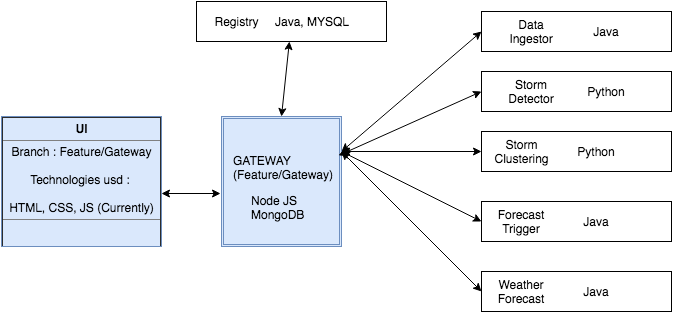

The diagram above was exported from draw.io. Its source (the exported page's mxGraphModel, read from the mxfile embedded in the PNG):
<mxGraphModel dx="790" dy="414" grid="1" gridSize="10" guides="1" tooltips="1" connect="1" arrows="1" fold="1" page="1" pageScale="1" pageWidth="826" pageHeight="1169" background="#ffffff" math="0" shadow="0">
  <root>
    <mxCell id="0" />
    <mxCell id="1" parent="0" />
    <mxCell id="12" value="&lt;table border=&quot;1&quot; width=&quot;100%&quot; cellpadding=&quot;4&quot; style=&quot;width: 100% ; height: 100% ; border-collapse: collapse&quot;&gt;&lt;tbody&gt;&lt;tr&gt;&lt;th align=&quot;center&quot;&gt;UI&lt;/th&gt;&lt;/tr&gt;&lt;tr&gt;&lt;td align=&quot;center&quot;&gt;Branch : Feature/Gateway&lt;br&gt;&lt;br&gt;Technologies usd :&amp;nbsp;&lt;br&gt;&lt;br&gt;HTML, CSS, JS (Currently)&lt;br&gt;&lt;/td&gt;&lt;/tr&gt;&lt;tr&gt;&lt;td align=&quot;center&quot;&gt;&lt;br&gt;&lt;br&gt;&lt;/td&gt;&lt;/tr&gt;&lt;/tbody&gt;&lt;/table&gt;" style="text;html=1;overflow=fill;fillColor=#dae8fc;strokeColor=#6c8ebf;" vertex="1" parent="1">
      <mxGeometry x="40" y="185" width="160" height="130" as="geometry" />
    </mxCell>
    <mxCell id="15" value="" style="shape=ext;double=1;whiteSpace=wrap;html=1;fillColor=#dae8fc;strokeColor=#6c8ebf;" vertex="1" parent="1">
      <mxGeometry x="260" y="185" width="120" height="130" as="geometry" />
    </mxCell>
    <mxCell id="16" value="GATEWAY&lt;div&gt;(Feature/Gateway)&lt;/div&gt;" style="text;html=1;resizable=0;autosize=1;align=left;verticalAlign=top;spacingTop=-4;points=[];" vertex="1" parent="1">
      <mxGeometry x="270" y="220" width="120" height="30" as="geometry" />
    </mxCell>
    <mxCell id="19" value="Node JS&lt;div&gt;MongoDB&lt;/div&gt;&lt;div&gt;&lt;br&gt;&lt;/div&gt;" style="text;html=1;resizable=0;autosize=1;align=left;verticalAlign=top;spacingTop=-4;points=[];" vertex="1" parent="1">
      <mxGeometry x="288" y="260" width="70" height="40" as="geometry" />
    </mxCell>
    <mxCell id="20" value="" style="endArrow=classic;startArrow=classic;html=1;entryX=-0.008;entryY=0.592;entryPerimeter=0;" edge="1" parent="1" target="15">
      <mxGeometry width="50" height="50" relative="1" as="geometry">
        <mxPoint x="200" y="262" as="sourcePoint" />
        <mxPoint x="240" y="220" as="targetPoint" />
      </mxGeometry>
    </mxCell>
    <mxCell id="22" value="" style="endArrow=classic;startArrow=classic;html=1;" edge="1" parent="1">
      <mxGeometry width="50" height="50" relative="1" as="geometry">
        <mxPoint x="380" y="220" as="sourcePoint" />
        <mxPoint x="520" y="100" as="targetPoint" />
      </mxGeometry>
    </mxCell>
    <mxCell id="23" value="" style="endArrow=classic;startArrow=classic;html=1;exitX=0.892;exitY=0.133;exitPerimeter=0;" edge="1" parent="1" source="16">
      <mxGeometry width="50" height="50" relative="1" as="geometry">
        <mxPoint x="380" y="280" as="sourcePoint" />
        <mxPoint x="520" y="160" as="targetPoint" />
      </mxGeometry>
    </mxCell>
    <mxCell id="24" value="" style="endArrow=classic;startArrow=classic;html=1;" edge="1" parent="1">
      <mxGeometry width="50" height="50" relative="1" as="geometry">
        <mxPoint x="380" y="220" as="sourcePoint" />
        <mxPoint x="520" y="220" as="targetPoint" />
      </mxGeometry>
    </mxCell>
    <mxCell id="25" value="" style="endArrow=classic;startArrow=classic;html=1;" edge="1" parent="1">
      <mxGeometry width="50" height="50" relative="1" as="geometry">
        <mxPoint x="380" y="220" as="sourcePoint" />
        <mxPoint x="520" y="290" as="targetPoint" />
      </mxGeometry>
    </mxCell>
    <mxCell id="26" value="" style="endArrow=classic;startArrow=classic;html=1;" edge="1" parent="1">
      <mxGeometry width="50" height="50" relative="1" as="geometry">
        <mxPoint x="380" y="220" as="sourcePoint" />
        <mxPoint x="520" y="360" as="targetPoint" />
      </mxGeometry>
    </mxCell>
    <mxCell id="27" value="" style="whiteSpace=wrap;html=1;" vertex="1" parent="1">
      <mxGeometry x="520" y="80" width="190" height="40" as="geometry" />
    </mxCell>
    <mxCell id="28" value="" style="whiteSpace=wrap;html=1;" vertex="1" parent="1">
      <mxGeometry x="520" y="140" width="190" height="40" as="geometry" />
    </mxCell>
    <mxCell id="29" value="" style="whiteSpace=wrap;html=1;" vertex="1" parent="1">
      <mxGeometry x="520" y="200" width="190" height="40" as="geometry" />
    </mxCell>
    <mxCell id="30" value="" style="whiteSpace=wrap;html=1;" vertex="1" parent="1">
      <mxGeometry x="520" y="270" width="190" height="40" as="geometry" />
    </mxCell>
    <mxCell id="31" value="" style="whiteSpace=wrap;html=1;" vertex="1" parent="1">
      <mxGeometry x="520" y="340" width="190" height="40" as="geometry" />
    </mxCell>
    <mxCell id="34" value="Data Ingestor" style="text;html=1;strokeColor=none;fillColor=none;align=center;verticalAlign=middle;whiteSpace=wrap;" vertex="1" parent="1">
      <mxGeometry x="550" y="90" width="40" height="20" as="geometry" />
    </mxCell>
    <mxCell id="35" value="Java" style="text;html=1;strokeColor=none;fillColor=none;align=center;verticalAlign=middle;whiteSpace=wrap;" vertex="1" parent="1">
      <mxGeometry x="590" y="90" width="110" height="20" as="geometry" />
    </mxCell>
    <mxCell id="36" value="Storm Detector" style="text;html=1;strokeColor=none;fillColor=none;align=center;verticalAlign=middle;whiteSpace=wrap;" vertex="1" parent="1">
      <mxGeometry x="550" y="150" width="40" height="20" as="geometry" />
    </mxCell>
    <mxCell id="37" value="Python" style="text;html=1;strokeColor=none;fillColor=none;align=center;verticalAlign=middle;whiteSpace=wrap;" vertex="1" parent="1">
      <mxGeometry x="590" y="150" width="110" height="20" as="geometry" />
    </mxCell>
    <mxCell id="38" value="Storm Clustering" style="text;html=1;strokeColor=none;fillColor=none;align=center;verticalAlign=middle;whiteSpace=wrap;" vertex="1" parent="1">
      <mxGeometry x="540" y="210" width="40" height="20" as="geometry" />
    </mxCell>
    <mxCell id="39" value="Python" style="text;html=1;strokeColor=none;fillColor=none;align=center;verticalAlign=middle;whiteSpace=wrap;" vertex="1" parent="1">
      <mxGeometry x="580" y="210" width="110" height="20" as="geometry" />
    </mxCell>
    <mxCell id="40" value="Forecast Trigger" style="text;html=1;strokeColor=none;fillColor=none;align=center;verticalAlign=middle;whiteSpace=wrap;" vertex="1" parent="1">
      <mxGeometry x="540" y="280" width="40" height="20" as="geometry" />
    </mxCell>
    <mxCell id="41" value="Java" style="text;html=1;strokeColor=none;fillColor=none;align=center;verticalAlign=middle;whiteSpace=wrap;" vertex="1" parent="1">
      <mxGeometry x="580" y="280" width="110" height="20" as="geometry" />
    </mxCell>
    <mxCell id="42" value="Weather Forecast" style="text;html=1;strokeColor=none;fillColor=none;align=center;verticalAlign=middle;whiteSpace=wrap;" vertex="1" parent="1">
      <mxGeometry x="540" y="350" width="40" height="20" as="geometry" />
    </mxCell>
    <mxCell id="43" value="Java" style="text;html=1;strokeColor=none;fillColor=none;align=center;verticalAlign=middle;whiteSpace=wrap;" vertex="1" parent="1">
      <mxGeometry x="580" y="350" width="110" height="20" as="geometry" />
    </mxCell>
    <mxCell id="44" value="" style="endArrow=classic;startArrow=classic;html=1;exitX=0.5;exitY=0;" edge="1" parent="1" source="15" target="45">
      <mxGeometry x="273" y="70" width="50" height="50" as="geometry">
        <mxPoint x="273" y="190" as="sourcePoint" />
        <mxPoint x="413" y="70" as="targetPoint" />
      </mxGeometry>
    </mxCell>
    <mxCell id="45" value="" style="whiteSpace=wrap;html=1;" vertex="1" parent="1">
      <mxGeometry x="235" y="70" width="190" height="40" as="geometry" />
    </mxCell>
    <mxCell id="46" value="Registry" style="text;html=1;strokeColor=none;fillColor=none;align=center;verticalAlign=middle;whiteSpace=wrap;" vertex="1" parent="1">
      <mxGeometry x="255" y="80" width="40" height="20" as="geometry" />
    </mxCell>
    <mxCell id="47" value="Java, MYSQL" style="text;html=1;strokeColor=none;fillColor=none;align=center;verticalAlign=middle;whiteSpace=wrap;" vertex="1" parent="1">
      <mxGeometry x="295" y="80" width="110" height="20" as="geometry" />
    </mxCell>
  </root>
</mxGraphModel>